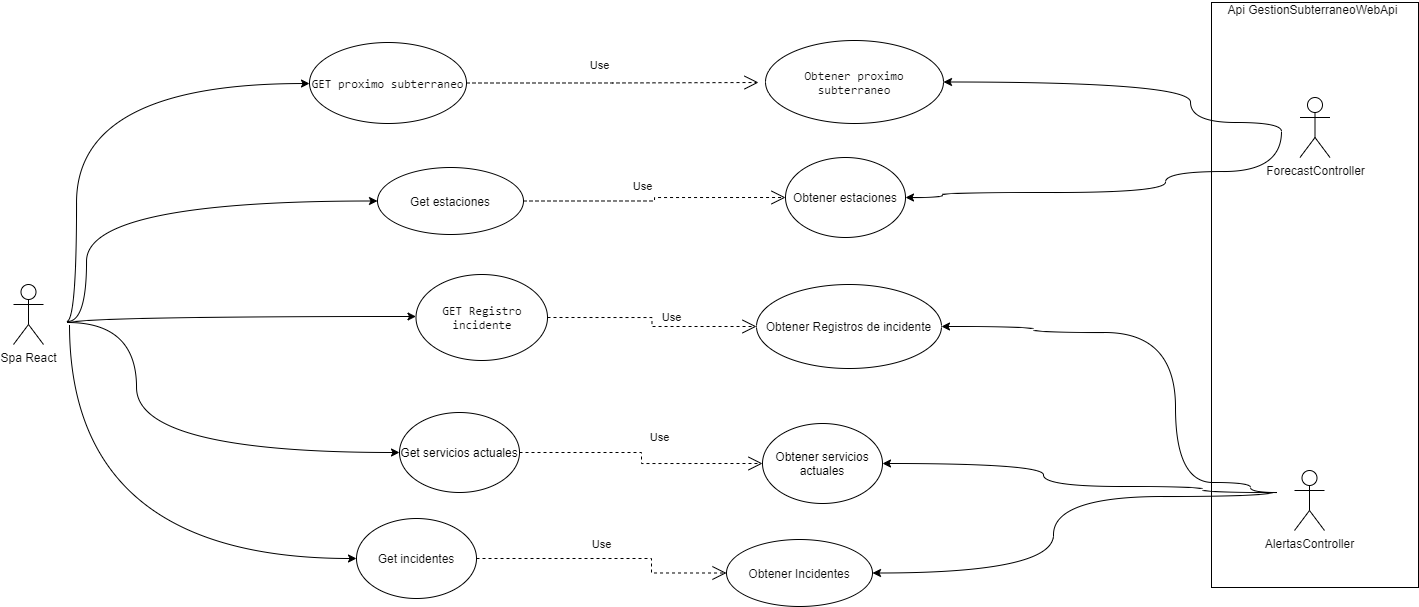

The diagram above was exported from draw.io. Its source (the exported page's mxGraphModel, read from the mxfile embedded in the PNG):
<mxGraphModel dx="981" dy="-266" grid="0" gridSize="10" guides="1" tooltips="1" connect="1" arrows="1" fold="1" page="0" pageScale="1" pageWidth="827" pageHeight="1169" math="0" shadow="0">
  <root>
    <mxCell id="0" />
    <mxCell id="1" parent="0" />
    <mxCell id="f7NzyQCeknEbb-XGvJSv-100" value="" style="rounded=0;whiteSpace=wrap;html=1;labelBackgroundColor=#FFFFFF;fontColor=#0D0D0D;" vertex="1" parent="1">
      <mxGeometry x="1393" y="816" width="207" height="585" as="geometry" />
    </mxCell>
    <mxCell id="f7NzyQCeknEbb-XGvJSv-70" value="Spa React" style="shape=umlActor;verticalLabelPosition=bottom;verticalAlign=top;html=1;outlineConnect=0;labelBackgroundColor=#FFFFFF;fontColor=#0D0D0D;" vertex="1" parent="1">
      <mxGeometry x="195" y="1098" width="30" height="60" as="geometry" />
    </mxCell>
    <mxCell id="f7NzyQCeknEbb-XGvJSv-71" value="&lt;span style=&quot;font-family: &amp;#34;consolas&amp;#34; , &amp;#34;lucida console&amp;#34; , &amp;#34;courier new&amp;#34; , monospace ; text-align: left&quot;&gt;GET proximo subterraneo&lt;/span&gt;" style="ellipse;whiteSpace=wrap;html=1;labelBackgroundColor=#FFFFFF;fontColor=#0D0D0D;" vertex="1" parent="1">
      <mxGeometry x="491" y="856" width="157" height="81" as="geometry" />
    </mxCell>
    <mxCell id="f7NzyQCeknEbb-XGvJSv-72" value="Get estaciones" style="ellipse;whiteSpace=wrap;html=1;labelBackgroundColor=#FFFFFF;fontColor=#0D0D0D;direction=south;" vertex="1" parent="1">
      <mxGeometry x="559" y="981" width="146" height="67" as="geometry" />
    </mxCell>
    <mxCell id="f7NzyQCeknEbb-XGvJSv-73" value="&lt;span style=&quot;font-family: &amp;#34;consolas&amp;#34; , &amp;#34;lucida console&amp;#34; , &amp;#34;courier new&amp;#34; , monospace ; text-align: left ; background-color: rgb(255 , 255 , 255)&quot;&gt;&lt;font color=&quot;#0d0d0d&quot;&gt;GET Registro incidente&lt;/font&gt;&lt;/span&gt;" style="ellipse;whiteSpace=wrap;html=1;" vertex="1" parent="1">
      <mxGeometry x="597.5" y="1088" width="131.5" height="86" as="geometry" />
    </mxCell>
    <mxCell id="f7NzyQCeknEbb-XGvJSv-74" value="Get incidentes" style="ellipse;whiteSpace=wrap;html=1;labelBackgroundColor=#FFFFFF;fontColor=#0D0D0D;" vertex="1" parent="1">
      <mxGeometry x="538" y="1332" width="120" height="80" as="geometry" />
    </mxCell>
    <mxCell id="f7NzyQCeknEbb-XGvJSv-75" value="Get servicios actuales" style="ellipse;whiteSpace=wrap;html=1;" vertex="1" parent="1">
      <mxGeometry x="581" y="1226" width="120" height="80" as="geometry" />
    </mxCell>
    <mxCell id="f7NzyQCeknEbb-XGvJSv-76" value="" style="curved=1;endArrow=classic;html=1;rounded=0;fontColor=#0D0D0D;edgeStyle=orthogonalEdgeStyle;entryX=0;entryY=0.5;entryDx=0;entryDy=0;" edge="1" parent="1" target="f7NzyQCeknEbb-XGvJSv-71">
      <mxGeometry width="50" height="50" relative="1" as="geometry">
        <mxPoint x="248" y="1135" as="sourcePoint" />
        <mxPoint x="657.0000000000041" y="405" as="targetPoint" />
        <Array as="points">
          <mxPoint x="258" y="1135" />
          <mxPoint x="258" y="897" />
          <mxPoint x="491" y="897" />
        </Array>
      </mxGeometry>
    </mxCell>
    <mxCell id="f7NzyQCeknEbb-XGvJSv-77" value="" style="curved=1;endArrow=classic;html=1;rounded=0;fontColor=#0D0D0D;edgeStyle=orthogonalEdgeStyle;entryX=0.5;entryY=1;entryDx=0;entryDy=0;" edge="1" parent="1" target="f7NzyQCeknEbb-XGvJSv-72">
      <mxGeometry width="50" height="50" relative="1" as="geometry">
        <mxPoint x="249" y="1135" as="sourcePoint" />
        <mxPoint x="500.9999999999991" y="906.5" as="targetPoint" />
        <Array as="points">
          <mxPoint x="268" y="1135" />
          <mxPoint x="268" y="1015" />
        </Array>
      </mxGeometry>
    </mxCell>
    <mxCell id="f7NzyQCeknEbb-XGvJSv-78" value="" style="curved=1;endArrow=classic;html=1;rounded=0;fontColor=#0D0D0D;edgeStyle=orthogonalEdgeStyle;entryX=0;entryY=0.5;entryDx=0;entryDy=0;" edge="1" parent="1" target="f7NzyQCeknEbb-XGvJSv-73">
      <mxGeometry width="50" height="50" relative="1" as="geometry">
        <mxPoint x="250" y="1137" as="sourcePoint" />
        <mxPoint x="568.9999999999989" y="1024.5" as="targetPoint" />
        <Array as="points">
          <mxPoint x="250" y="1130" />
        </Array>
      </mxGeometry>
    </mxCell>
    <mxCell id="f7NzyQCeknEbb-XGvJSv-79" value="" style="curved=1;endArrow=classic;html=1;rounded=0;fontColor=#0D0D0D;edgeStyle=orthogonalEdgeStyle;entryX=0;entryY=0.5;entryDx=0;entryDy=0;" edge="1" parent="1" target="f7NzyQCeknEbb-XGvJSv-75">
      <mxGeometry width="50" height="50" relative="1" as="geometry">
        <mxPoint x="249" y="1136" as="sourcePoint" />
        <mxPoint x="607.4999999999986" y="1140" as="targetPoint" />
        <Array as="points">
          <mxPoint x="318" y="1136" />
          <mxPoint x="318" y="1266" />
        </Array>
      </mxGeometry>
    </mxCell>
    <mxCell id="f7NzyQCeknEbb-XGvJSv-80" value="" style="curved=1;endArrow=classic;html=1;rounded=0;fontColor=#0D0D0D;edgeStyle=orthogonalEdgeStyle;entryX=0;entryY=0.5;entryDx=0;entryDy=0;" edge="1" parent="1" target="f7NzyQCeknEbb-XGvJSv-74">
      <mxGeometry width="50" height="50" relative="1" as="geometry">
        <mxPoint x="251" y="1138" as="sourcePoint" />
        <mxPoint x="590.9999999999975" y="1276" as="targetPoint" />
        <Array as="points">
          <mxPoint x="251" y="1372" />
        </Array>
      </mxGeometry>
    </mxCell>
    <mxCell id="f7NzyQCeknEbb-XGvJSv-81" value="Use" style="endArrow=open;endSize=12;dashed=1;html=1;rounded=0;fontColor=#0D0D0D;edgeStyle=orthogonalEdgeStyle;exitX=1;exitY=0.5;exitDx=0;exitDy=0;" edge="1" parent="1" source="f7NzyQCeknEbb-XGvJSv-71">
      <mxGeometry x="-0.0906" y="18" width="160" relative="1" as="geometry">
        <mxPoint x="639" y="895.91" as="sourcePoint" />
        <mxPoint x="940" y="896" as="targetPoint" />
        <mxPoint y="1" as="offset" />
      </mxGeometry>
    </mxCell>
    <mxCell id="f7NzyQCeknEbb-XGvJSv-82" value="Obtener Registros de incidente" style="ellipse;whiteSpace=wrap;html=1;labelBackgroundColor=#FFFFFF;fontColor=#0D0D0D;" vertex="1" parent="1">
      <mxGeometry x="938" y="1098" width="185" height="84" as="geometry" />
    </mxCell>
    <mxCell id="f7NzyQCeknEbb-XGvJSv-83" value="Obtener Incidentes" style="ellipse;whiteSpace=wrap;html=1;labelBackgroundColor=#FFFFFF;fontColor=#0D0D0D;direction=south;" vertex="1" parent="1">
      <mxGeometry x="908" y="1353" width="146" height="67" as="geometry" />
    </mxCell>
    <mxCell id="f7NzyQCeknEbb-XGvJSv-84" value="&lt;span style=&quot;font-family: &amp;#34;consolas&amp;#34; , &amp;#34;lucida console&amp;#34; , &amp;#34;courier new&amp;#34; , monospace ; text-align: left ; background-color: rgb(255 , 255 , 255)&quot;&gt;&lt;font color=&quot;#0d0d0d&quot;&gt;Obtener proximo subterraneo&lt;/font&gt;&lt;/span&gt;" style="ellipse;whiteSpace=wrap;html=1;" vertex="1" parent="1">
      <mxGeometry x="947" y="854" width="178" height="83" as="geometry" />
    </mxCell>
    <mxCell id="f7NzyQCeknEbb-XGvJSv-85" value="Obtener servicios actuales" style="ellipse;whiteSpace=wrap;html=1;" vertex="1" parent="1">
      <mxGeometry x="944" y="1237" width="120" height="80" as="geometry" />
    </mxCell>
    <mxCell id="f7NzyQCeknEbb-XGvJSv-86" value="Obtener estaciones" style="ellipse;whiteSpace=wrap;html=1;labelBackgroundColor=#FFFFFF;fontColor=#0D0D0D;" vertex="1" parent="1">
      <mxGeometry x="967" y="971" width="120" height="80" as="geometry" />
    </mxCell>
    <mxCell id="f7NzyQCeknEbb-XGvJSv-87" value="Use" style="endArrow=open;endSize=12;dashed=1;html=1;rounded=0;fontColor=#0D0D0D;edgeStyle=orthogonalEdgeStyle;exitX=0.5;exitY=0;exitDx=0;exitDy=0;entryX=0;entryY=0.5;entryDx=0;entryDy=0;" edge="1" parent="1" source="f7NzyQCeknEbb-XGvJSv-72" target="f7NzyQCeknEbb-XGvJSv-86">
      <mxGeometry x="-0.1036" y="15" width="160" relative="1" as="geometry">
        <mxPoint x="658" y="906.5" as="sourcePoint" />
        <mxPoint x="950" y="906" as="targetPoint" />
        <mxPoint y="1" as="offset" />
      </mxGeometry>
    </mxCell>
    <mxCell id="f7NzyQCeknEbb-XGvJSv-88" value="Use" style="endArrow=open;endSize=12;dashed=1;html=1;rounded=0;fontColor=#0D0D0D;edgeStyle=orthogonalEdgeStyle;exitX=1;exitY=0.5;exitDx=0;exitDy=0;" edge="1" parent="1" source="f7NzyQCeknEbb-XGvJSv-73" target="f7NzyQCeknEbb-XGvJSv-82">
      <mxGeometry x="0.2202" y="9" width="160" relative="1" as="geometry">
        <mxPoint x="715" y="1024.5" as="sourcePoint" />
        <mxPoint x="977" y="1021" as="targetPoint" />
        <Array as="points" />
        <mxPoint as="offset" />
      </mxGeometry>
    </mxCell>
    <mxCell id="f7NzyQCeknEbb-XGvJSv-89" value="Use" style="endArrow=open;endSize=12;dashed=1;html=1;rounded=0;fontColor=#0D0D0D;edgeStyle=orthogonalEdgeStyle;exitX=1;exitY=0.5;exitDx=0;exitDy=0;entryX=0;entryY=0.5;entryDx=0;entryDy=0;" edge="1" parent="1" source="f7NzyQCeknEbb-XGvJSv-75" target="f7NzyQCeknEbb-XGvJSv-85">
      <mxGeometry x="-0.0394" y="23" width="160" relative="1" as="geometry">
        <mxPoint x="739" y="1141" as="sourcePoint" />
        <mxPoint x="948" y="1150" as="targetPoint" />
        <Array as="points">
          <mxPoint x="823" y="1266" />
          <mxPoint x="823" y="1277" />
        </Array>
        <mxPoint x="-5" y="-15" as="offset" />
      </mxGeometry>
    </mxCell>
    <mxCell id="f7NzyQCeknEbb-XGvJSv-90" value="Use" style="endArrow=open;endSize=12;dashed=1;html=1;rounded=0;fontColor=#0D0D0D;edgeStyle=orthogonalEdgeStyle;exitX=1;exitY=0.5;exitDx=0;exitDy=0;entryX=0.5;entryY=1;entryDx=0;entryDy=0;" edge="1" parent="1" source="f7NzyQCeknEbb-XGvJSv-74" target="f7NzyQCeknEbb-XGvJSv-83">
      <mxGeometry x="-0.0548" y="14" width="160" relative="1" as="geometry">
        <mxPoint x="711" y="1276" as="sourcePoint" />
        <mxPoint x="954" y="1287" as="targetPoint" />
        <Array as="points">
          <mxPoint x="833" y="1372" />
          <mxPoint x="833" y="1387" />
        </Array>
        <mxPoint as="offset" />
      </mxGeometry>
    </mxCell>
    <mxCell id="f7NzyQCeknEbb-XGvJSv-91" value="ForecastController" style="shape=umlActor;verticalLabelPosition=bottom;verticalAlign=top;html=1;labelBackgroundColor=#FFFFFF;fontColor=#0D0D0D;" vertex="1" parent="1">
      <mxGeometry x="1481.5" y="911" width="30" height="60" as="geometry" />
    </mxCell>
    <mxCell id="f7NzyQCeknEbb-XGvJSv-92" value="AlertasController" style="shape=umlActor;verticalLabelPosition=bottom;verticalAlign=top;html=1;labelBackgroundColor=#FFFFFF;fontColor=#0D0D0D;" vertex="1" parent="1">
      <mxGeometry x="1476" y="1284" width="30" height="60" as="geometry" />
    </mxCell>
    <mxCell id="f7NzyQCeknEbb-XGvJSv-93" value="" style="curved=1;endArrow=classic;html=1;rounded=0;fontColor=#0D0D0D;edgeStyle=orthogonalEdgeStyle;entryX=1;entryY=0.5;entryDx=0;entryDy=0;" edge="1" parent="1" target="f7NzyQCeknEbb-XGvJSv-86">
      <mxGeometry width="50" height="50" relative="1" as="geometry">
        <mxPoint x="1463" y="945" as="sourcePoint" />
        <mxPoint x="569" y="1024.5" as="targetPoint" />
        <Array as="points">
          <mxPoint x="1347" y="985" />
          <mxPoint x="1347" y="1006" />
          <mxPoint x="1124" y="1006" />
          <mxPoint x="1124" y="1011" />
        </Array>
      </mxGeometry>
    </mxCell>
    <mxCell id="f7NzyQCeknEbb-XGvJSv-94" value="" style="curved=1;endArrow=classic;html=1;rounded=0;fontColor=#0D0D0D;edgeStyle=orthogonalEdgeStyle;entryX=1;entryY=0.5;entryDx=0;entryDy=0;" edge="1" parent="1" target="f7NzyQCeknEbb-XGvJSv-84">
      <mxGeometry width="50" height="50" relative="1" as="geometry">
        <mxPoint x="1463" y="945" as="sourcePoint" />
        <mxPoint x="1097" y="1021" as="targetPoint" />
        <Array as="points">
          <mxPoint x="1372" y="936" />
          <mxPoint x="1372" y="896" />
        </Array>
      </mxGeometry>
    </mxCell>
    <mxCell id="f7NzyQCeknEbb-XGvJSv-95" value="" style="curved=1;endArrow=classic;html=1;rounded=0;fontColor=#0D0D0D;edgeStyle=orthogonalEdgeStyle;entryX=1;entryY=0.5;entryDx=0;entryDy=0;" edge="1" parent="1" target="f7NzyQCeknEbb-XGvJSv-82">
      <mxGeometry width="50" height="50" relative="1" as="geometry">
        <mxPoint x="1459" y="1306" as="sourcePoint" />
        <mxPoint x="1097" y="1021" as="targetPoint" />
        <Array as="points">
          <mxPoint x="1432" y="1306" />
          <mxPoint x="1432" y="1296" />
          <mxPoint x="1357" y="1296" />
          <mxPoint x="1357" y="1146" />
          <mxPoint x="1215" y="1146" />
          <mxPoint x="1215" y="1140" />
        </Array>
      </mxGeometry>
    </mxCell>
    <mxCell id="f7NzyQCeknEbb-XGvJSv-96" value="" style="curved=1;endArrow=classic;html=1;rounded=0;fontColor=#0D0D0D;edgeStyle=orthogonalEdgeStyle;entryX=1;entryY=0.5;entryDx=0;entryDy=0;" edge="1" parent="1" target="f7NzyQCeknEbb-XGvJSv-85">
      <mxGeometry width="50" height="50" relative="1" as="geometry">
        <mxPoint x="1455" y="1306" as="sourcePoint" />
        <mxPoint x="1133.000000000005" y="1150" as="targetPoint" />
        <Array as="points">
          <mxPoint x="1384" y="1306" />
          <mxPoint x="1384" y="1300" />
          <mxPoint x="1225" y="1300" />
          <mxPoint x="1225" y="1277" />
        </Array>
      </mxGeometry>
    </mxCell>
    <mxCell id="f7NzyQCeknEbb-XGvJSv-97" value="" style="curved=1;endArrow=classic;html=1;rounded=0;fontColor=#0D0D0D;edgeStyle=orthogonalEdgeStyle;entryX=0.5;entryY=0;entryDx=0;entryDy=0;" edge="1" parent="1" target="f7NzyQCeknEbb-XGvJSv-83">
      <mxGeometry width="50" height="50" relative="1" as="geometry">
        <mxPoint x="1455" y="1305" as="sourcePoint" />
        <mxPoint x="1073.9999999999914" y="1287" as="targetPoint" />
        <Array as="points">
          <mxPoint x="1235" y="1310" />
          <mxPoint x="1235" y="1387" />
        </Array>
      </mxGeometry>
    </mxCell>
    <mxCell id="f7NzyQCeknEbb-XGvJSv-102" value="Api&amp;nbsp;GestionSubterraneoWebApi" style="text;html=1;align=center;verticalAlign=middle;resizable=0;points=[];autosize=1;strokeColor=none;fillColor=none;fontColor=#0D0D0D;" vertex="1" parent="1">
      <mxGeometry x="1404" y="814" width="180" height="18" as="geometry" />
    </mxCell>
  </root>
</mxGraphModel>